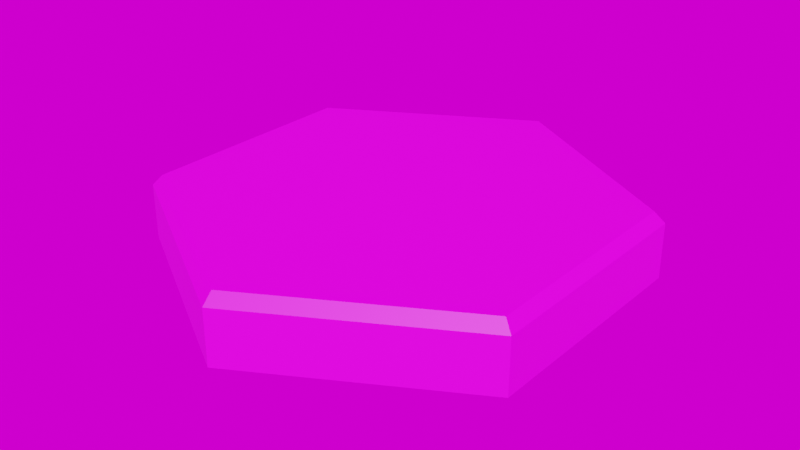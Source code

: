 # Source: tile.blend  (saved by Blender 2.93.20; exported with 4.5.12 LTS)
import bpy
from mathutils import Matrix  # noqa: F401  (used for matrix-valued properties, if any)

bpy.ops.wm.read_factory_settings(use_empty=True)
scene = bpy.context.scene
scene.name = 'Scene'

# ---- collections
col_collection = bpy.data.collections.new('Collection'); scene.collection.children.link(col_collection)

# ---- images (referenced by path relative to the original .blend; pixels are not part of the script)
import os
ASSET_DIR = os.environ.get("B2B_ASSET_DIR", "")  # directory of the original .blend (textures are referenced by path, not embedded)
HERE = os.path.dirname(os.path.abspath(__file__))  # packed textures are extracted next to this script under _unpacked/

def load_image(name, relpath, width, height, colorspace="sRGB"):
    """Load a texture the original file referenced (path relative to the .blend, or extracted next to this script)."""
    p = next((c for c in (os.path.join(HERE, relpath), os.path.join(ASSET_DIR, relpath)) if relpath and os.path.exists(c)), "")
    if p:
        img = bpy.data.images.load(p, check_existing=True)
        img.name = name
    else:  # same state as the original file: an image datablock whose file is absent (Cycles renders it pink)
        img = bpy.data.images.new(name, width, height)
        img.source = "FILE"
        img.filepath = "//" + (relpath or name)
    img.colorspace_settings.name = colorspace
    return img
img_tile_albedo = load_image('tile_albedo', 'tile_albedo.png', 1024, 1024, 'sRGB')
img_driving_school_4k_hdr = load_image('driving_school_4k.hdr', 'driving_school_4k.hdr', 1024, 1024, 'Linear Rec.709')

# ---- materials (node trees are filled in below, after node groups)
mat_material = bpy.data.materials.new('Material')

# ---- material node trees
mat_material.use_nodes = True; mat_material.node_tree.nodes.clear()
_N = mat_material.node_tree.nodes; _L = mat_material.node_tree.links
n0 = _N.new('ShaderNodeOutputMaterial'); n0.name = 'Material Output'; n0.location = (300, 300)
n1 = _N.new('ShaderNodeTexImage'); n1.name = 'Image Texture'; n1.location = (-396, 247)
n1.image = img_tile_albedo
n2 = _N.new('ShaderNodeBsdfPrincipled'); n2.name = 'Principled BSDF'; n2.location = (10, 300)
n2.distribution = 'GGX'
n2.subsurface_method = 'BURLEY'
n2.inputs[3].default_value = 1.45
n2.inputs[27].default_value = (0.0, 0.0, 0.0, 1.0)
n2.inputs[28].default_value = 1.0
_L.new(n2.outputs[0], n0.inputs[0])
_L.new(n1.outputs[0], n2.inputs[0])
n0.is_active_output = True

# ---- world
world_world = bpy.data.worlds.new('World'); scene.world = world_world
world_world.use_nodes = True; world_world.node_tree.nodes.clear()
_N = world_world.node_tree.nodes; _L = world_world.node_tree.links
n0 = _N.new('ShaderNodeOutputWorld'); n0.name = 'World Output'; n0.location = (300, 300)
n1 = _N.new('ShaderNodeBackground'); n1.name = 'Background'; n1.location = (10, 300)
n2 = _N.new('ShaderNodeTexEnvironment'); n2.name = 'Environment Texture'; n2.location = (-180, 300)
n2.image = img_driving_school_4k_hdr
_L.new(n1.outputs[0], n0.inputs[0])
_L.new(n2.outputs[0], n1.inputs[0])
n0.is_active_output = True
world_world.color = (0.0, 0.0, 0.0)
world_world.use_sun_shadow = False
world_world.sun_shadow_jitter_overblur = 0.0

# ---- meshes
me_circle = bpy.data.meshes.new('Circle')
me_circle.from_pydata([(0.0, 1.0, 0.0), (-0.866, 0.5, 0.0), (-0.866, -0.5, 0.0), (8.742e-08, -1.0, 0.0), (0.866, -0.5, 0.0), (0.866, 0.5, 0.0), (0.0, 1.0, 0.2333), (-0.866, 0.5, 0.2333), (-0.866, -0.5, 0.2333), (8.742e-08, -1.0, 0.2333), (0.866, -0.5, 0.2333), (0.866, 0.5, 0.2333), (8.869e-10, 0.9554, 0.2796), (-0.8274, 0.4777, 0.2796), (-0.8274, -0.4777, 0.2796), (8.441e-08, -0.9554, 0.2796), (0.8274, -0.4777, 0.2796), (0.8274, 0.4777, 0.2796), (0.0, -2.484e-08, 0.2796)], [], [(4, 5, 11, 10), (2, 3, 9, 8), (0, 1, 7, 6), (5, 0, 6, 11), (3, 4, 10, 9), (1, 2, 8, 7), (10, 11, 17, 16), (8, 9, 15, 14), (6, 7, 13, 12), (11, 6, 12, 17), (9, 10, 16, 15), (7, 8, 14, 13), (15, 16, 18), (13, 14, 18), (16, 17, 18), (14, 15, 18), (12, 13, 18), (17, 12, 18)])
_uv = me_circle.uv_layers.new(name='UVMap')
_uv.uv.foreach_set('vector', [0.9697, 0.8333, 0.9697, 1.0, 0.9308, 1.0, 0.9308, 0.8333, 0.9697, 0.5, 0.9697, 0.6667, 0.9308, 0.6667, 0.9308, 0.5, 0.9697, 0.1667, 0.9697, 0.3333, 0.9308, 0.3333, 0.9308, 0.1667, 0.9697, 0.0, 0.9697, 0.1667, 0.9308, 0.1667, 0.9308, 0.0, 0.9697, 0.6667, 0.9697, 0.8333, 0.9308, 0.8333, 0.9308, 0.6667, 0.9697, 0.3333, 0.9697, 0.5, 0.9308, 0.5, 0.9308, 0.3333, 0.8626, 0.2017, 0.8626, 0.04889, 0.8899, 0.04889, 0.8899, 0.2017, 0.8626, 0.5074, 0.8626, 0.3546, 0.8899, 0.3546, 0.8899, 0.5074, 0.8626, 0.8131, 0.8626, 0.6603, 0.8899, 0.6603, 0.8899, 0.8131, 0.8626, 0.9659, 0.8626, 0.8131, 0.8899, 0.8131, 0.8899, 0.9659, 0.8626, 0.3546, 0.8626, 0.2017, 0.8899, 0.2017, 0.8899, 0.3546, 0.8626, 0.6603, 0.8626, 0.5074, 0.8899, 0.5074, 0.8899, 0.6603, 0.0532, 0.7082, 0.0532, 0.2704, 0.4323, 0.4893, 0.8115, 0.7082, 0.4323, 0.9271, 0.4323, 0.4893, 0.0532, 0.2704, 0.4323, 0.05152, 0.4323, 0.4893, 0.4323, 0.9271, 0.0532, 0.7082, 0.4323, 0.4893, 0.8115, 0.2704, 0.8115, 0.7082, 0.4323, 0.4893, 0.4323, 0.05152, 0.8115, 0.2704, 0.4323, 0.4893])
me_circle.materials.append(mat_material)
me_circle.use_remesh_fix_poles = True
me_circle.use_remesh_preserve_attributes = False
me_circle.update()

# ---- objects
ob_tile = bpy.data.objects.new('tile', me_circle)

# ---- transforms, parenting, visibility, modifiers, constraints
ob_tile.location = (0.0, 0.0, 0.0)

# ---- collection membership
col_collection.objects.link(ob_tile)

# ---- scene / render settings (as saved in the file)
scene.frame_start = 1; scene.frame_end = 120; scene.frame_set(1)
scene.render.engine = 'CYCLES'
scene.render.image_settings.file_format = 'FFMPEG'
scene.render.image_settings.color_mode = 'RGB'
scene.render.fps = 30
scene.cycles.samples = 256
scene.cycles.sampling_pattern = 'TABULATED_SOBOL'
scene.cycles.use_adaptive_sampling = False
scene.cycles.use_light_tree = False
scene.view_settings.view_transform = 'Filmic'
bpy.context.view_layer.update()

# ---- added for rendering (the .blend has no active camera and no usable light): camera, sun
cam_auto = bpy.data.cameras.new('AutoCamera')
cam_auto.lens = 50.0
cam_auto.sensor_width = 36.0
cam_auto.clip_end = 1000.0
ob_auto_camera = bpy.data.objects.new('AutoCamera', cam_auto)
scene.collection.objects.link(ob_auto_camera)
ob_auto_camera.location = (2.46155, -2.95386, 2.10906)
ob_auto_camera.rotation_euler = (1.09748, -7.21219e-08, 0.694738)
scene.camera = ob_auto_camera
light_auto_sun = bpy.data.lights.new('AutoSun', 'SUN')
light_auto_sun.energy = 3.0
light_auto_sun.angle = 0.0523599
ob_auto_sun = bpy.data.objects.new('AutoSun', light_auto_sun)
scene.collection.objects.link(ob_auto_sun)
ob_auto_sun.rotation_euler = (0.872665, 0.174533, 0.523599)
bpy.context.view_layer.update()
